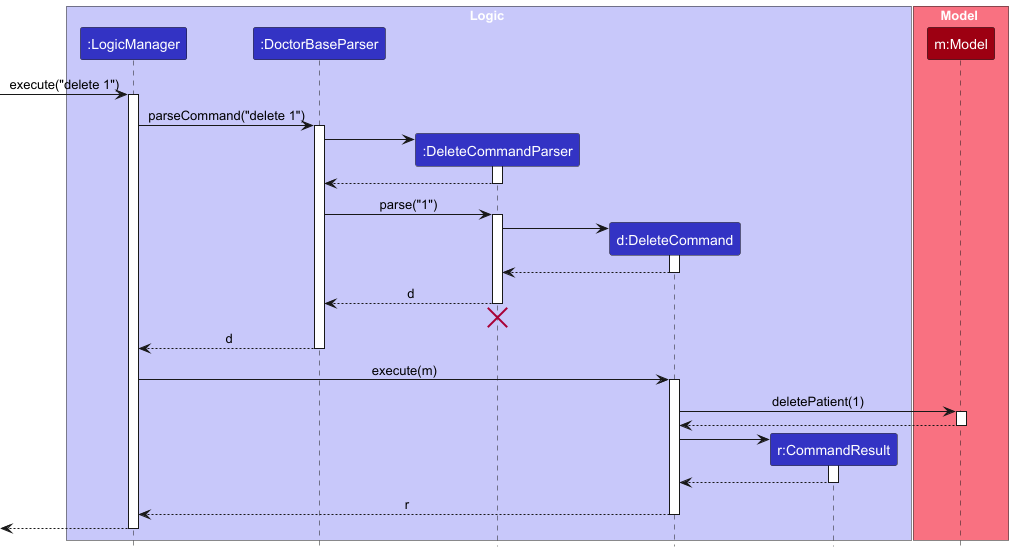

The diagram above was rendered by PlantUML. Its source (embedded in the PNG):
@startuml
!include style.puml
skinparam ArrowFontStyle plain

box Logic LOGIC_COLOR_T1
participant ":LogicManager" as LogicManager LOGIC_COLOR
participant ":DoctorBaseParser" as DoctorBaseParser LOGIC_COLOR
participant ":DeleteCommandParser" as DeleteCommandParser LOGIC_COLOR
participant "d:DeleteCommand" as DeleteCommand LOGIC_COLOR
participant "r:CommandResult" as CommandResult LOGIC_COLOR
end box

box Model MODEL_COLOR_T1
participant "m:Model" as Model MODEL_COLOR
end box

-> LogicManager : execute("delete 1")
activate LogicManager

LogicManager -> DoctorBaseParser : parseCommand("delete 1")
activate DoctorBaseParser

create DeleteCommandParser
DoctorBaseParser -> DeleteCommandParser
activate DeleteCommandParser

DeleteCommandParser --> DoctorBaseParser
deactivate DeleteCommandParser

DoctorBaseParser -> DeleteCommandParser : parse("1")
activate DeleteCommandParser

create DeleteCommand
DeleteCommandParser -> DeleteCommand
activate DeleteCommand

DeleteCommand --> DeleteCommandParser :
deactivate DeleteCommand

DeleteCommandParser --> DoctorBaseParser : d
deactivate DeleteCommandParser
'Hidden arrow to position the destroy marker below the end of the activation bar.
DeleteCommandParser -[hidden]-> DoctorBaseParser
destroy DeleteCommandParser

DoctorBaseParser --> LogicManager : d
deactivate DoctorBaseParser

LogicManager -> DeleteCommand : execute(m)
activate DeleteCommand

DeleteCommand -> Model : deletePatient(1)
activate Model

Model --> DeleteCommand
deactivate Model

create CommandResult
DeleteCommand -> CommandResult
activate CommandResult

CommandResult --> DeleteCommand
deactivate CommandResult

DeleteCommand --> LogicManager : r
deactivate DeleteCommand

<--LogicManager
deactivate LogicManager
@enduml